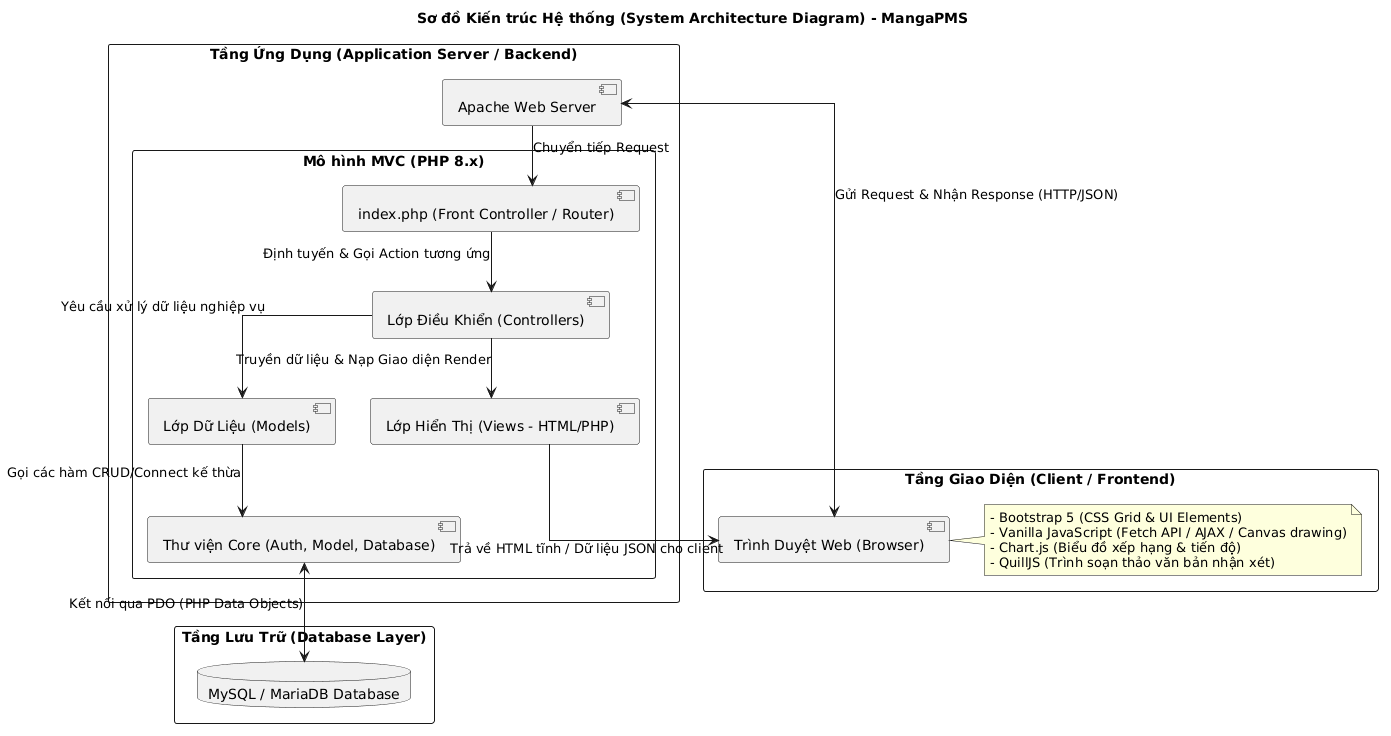

The diagram above was rendered by PlantUML. Its source (embedded in the PNG):
@startuml
title Sơ đồ Kiến trúc Hệ thống (System Architecture Diagram) - MangaPMS

skinparam packageStyle rectangle
skinparam shadowing false
skinparam linetype ortho

package "Tầng Giao Diện (Client / Frontend)" {
    [Trình Duyệt Web (Browser)] as Browser
    note right of Browser
        - Bootstrap 5 (CSS Grid & UI Elements)
        - Vanilla JavaScript (Fetch API / AJAX / Canvas drawing)
        - Chart.js (Biểu đồ xếp hạng & tiến độ)
        - QuillJS (Trình soạn thảo văn bản nhận xét)
    end note
}

package "Tầng Ứng Dụng (Application Server / Backend)" {
    [Apache Web Server] as Apache
    
    package "Mô hình MVC (PHP 8.x)" {
        [index.php (Front Controller / Router)] as Router
        [Lớp Điều Khiển (Controllers)] as Ctrl
        [Lớp Hiển Thị (Views - HTML/PHP)] as View
        [Lớp Dữ Liệu (Models)] as Model
        [Thư viện Core (Auth, Model, Database)] as Core
    }
}

package "Tầng Lưu Trữ (Database Layer)" {
    database "MySQL / MariaDB Database" as DB
}

' Đường truyền kết nối
Browser <--> Apache : Gửi Request & Nhận Response (HTTP/JSON)
Apache --> Router : Chuyển tiếp Request
Router --> Ctrl : Định tuyến & Gọi Action tương ứng
Ctrl --> Model : Yêu cầu xử lý dữ liệu nghiệp vụ
Ctrl --> View : Truyền dữ liệu & Nạp Giao diện Render
View --> Browser : Trả về HTML tĩnh / Dữ liệu JSON cho client
Model --> Core : Gọi các hàm CRUD/Connect kế thừa
Core <--> DB : Kết nối qua PDO (PHP Data Objects)
@enduml